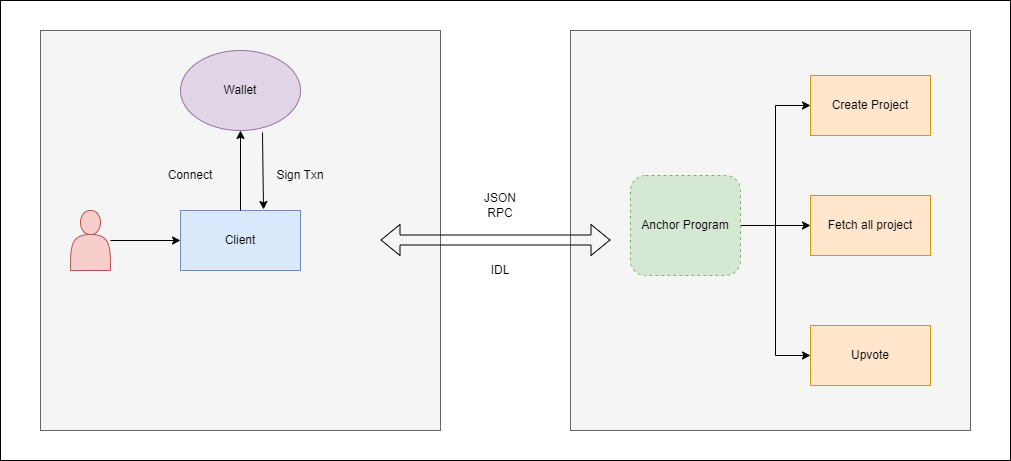

The diagram above was exported from draw.io. Its source (the exported page's mxGraphModel, read from the mxfile embedded in the PNG):
<mxGraphModel dx="2276" dy="1883" grid="1" gridSize="10" guides="1" tooltips="1" connect="1" arrows="1" fold="1" page="1" pageScale="1" pageWidth="850" pageHeight="1100" math="0" shadow="0">
  <root>
    <mxCell id="0" />
    <mxCell id="1" parent="0" />
    <mxCell id="-97Ch7SA5fHderLuvzTr-24" value="" style="rounded=0;whiteSpace=wrap;html=1;" vertex="1" parent="1">
      <mxGeometry x="-10" y="-20" width="1010" height="460" as="geometry" />
    </mxCell>
    <mxCell id="-97Ch7SA5fHderLuvzTr-22" value="" style="whiteSpace=wrap;html=1;aspect=fixed;fillColor=#f5f5f5;fontColor=#333333;strokeColor=#666666;" vertex="1" parent="1">
      <mxGeometry x="560" y="10" width="400" height="400" as="geometry" />
    </mxCell>
    <mxCell id="-97Ch7SA5fHderLuvzTr-21" value="" style="whiteSpace=wrap;html=1;aspect=fixed;fillColor=#f5f5f5;fontColor=#333333;strokeColor=#666666;" vertex="1" parent="1">
      <mxGeometry x="30" y="10" width="400" height="400" as="geometry" />
    </mxCell>
    <mxCell id="-97Ch7SA5fHderLuvzTr-5" value="" style="edgeStyle=orthogonalEdgeStyle;rounded=0;orthogonalLoop=1;jettySize=auto;html=1;" edge="1" parent="1" source="-97Ch7SA5fHderLuvzTr-2" target="-97Ch7SA5fHderLuvzTr-3">
      <mxGeometry relative="1" as="geometry" />
    </mxCell>
    <mxCell id="-97Ch7SA5fHderLuvzTr-2" value="" style="shape=actor;whiteSpace=wrap;html=1;fillColor=#f8cecc;strokeColor=#b85450;" vertex="1" parent="1">
      <mxGeometry x="60" y="190" width="40" height="60" as="geometry" />
    </mxCell>
    <mxCell id="-97Ch7SA5fHderLuvzTr-3" value="Client" style="rounded=0;whiteSpace=wrap;html=1;fillColor=#dae8fc;strokeColor=#6c8ebf;" vertex="1" parent="1">
      <mxGeometry x="170" y="190" width="120" height="60" as="geometry" />
    </mxCell>
    <mxCell id="-97Ch7SA5fHderLuvzTr-4" value="Wallet" style="ellipse;whiteSpace=wrap;html=1;fillColor=#e1d5e7;strokeColor=#9673a6;" vertex="1" parent="1">
      <mxGeometry x="170" y="30" width="120" height="80" as="geometry" />
    </mxCell>
    <mxCell id="-97Ch7SA5fHderLuvzTr-6" value="" style="endArrow=classic;html=1;rounded=0;entryX=0.5;entryY=1;entryDx=0;entryDy=0;exitX=0.5;exitY=0;exitDx=0;exitDy=0;" edge="1" parent="1" source="-97Ch7SA5fHderLuvzTr-3" target="-97Ch7SA5fHderLuvzTr-4">
      <mxGeometry width="50" height="50" relative="1" as="geometry">
        <mxPoint x="240" y="180" as="sourcePoint" />
        <mxPoint x="450" y="380" as="targetPoint" />
      </mxGeometry>
    </mxCell>
    <mxCell id="-97Ch7SA5fHderLuvzTr-18" value="" style="edgeStyle=orthogonalEdgeStyle;rounded=0;orthogonalLoop=1;jettySize=auto;html=1;" edge="1" parent="1" source="-97Ch7SA5fHderLuvzTr-7" target="-97Ch7SA5fHderLuvzTr-11">
      <mxGeometry relative="1" as="geometry" />
    </mxCell>
    <mxCell id="-97Ch7SA5fHderLuvzTr-19" style="edgeStyle=orthogonalEdgeStyle;rounded=0;orthogonalLoop=1;jettySize=auto;html=1;exitX=1;exitY=0.5;exitDx=0;exitDy=0;entryX=0;entryY=0.5;entryDx=0;entryDy=0;" edge="1" parent="1" source="-97Ch7SA5fHderLuvzTr-7" target="-97Ch7SA5fHderLuvzTr-9">
      <mxGeometry relative="1" as="geometry" />
    </mxCell>
    <mxCell id="-97Ch7SA5fHderLuvzTr-20" style="edgeStyle=orthogonalEdgeStyle;rounded=0;orthogonalLoop=1;jettySize=auto;html=1;exitX=1;exitY=0.5;exitDx=0;exitDy=0;entryX=0;entryY=0.5;entryDx=0;entryDy=0;" edge="1" parent="1" source="-97Ch7SA5fHderLuvzTr-7" target="-97Ch7SA5fHderLuvzTr-10">
      <mxGeometry relative="1" as="geometry" />
    </mxCell>
    <mxCell id="-97Ch7SA5fHderLuvzTr-7" value="Anchor Program" style="rounded=1;whiteSpace=wrap;html=1;fillColor=#d5e8d4;strokeColor=#82b366;dashed=1;" vertex="1" parent="1">
      <mxGeometry x="620" y="155" width="110" height="100" as="geometry" />
    </mxCell>
    <mxCell id="-97Ch7SA5fHderLuvzTr-9" value="Create Project" style="rounded=0;whiteSpace=wrap;html=1;fillColor=#ffe6cc;strokeColor=#d79b00;" vertex="1" parent="1">
      <mxGeometry x="800" y="55" width="120" height="60" as="geometry" />
    </mxCell>
    <mxCell id="-97Ch7SA5fHderLuvzTr-10" value="Upvote" style="rounded=0;whiteSpace=wrap;html=1;fillColor=#ffe6cc;strokeColor=#d79b00;" vertex="1" parent="1">
      <mxGeometry x="800" y="305" width="120" height="60" as="geometry" />
    </mxCell>
    <mxCell id="-97Ch7SA5fHderLuvzTr-11" value="Fetch all project" style="rounded=0;whiteSpace=wrap;html=1;fillColor=#ffe6cc;strokeColor=#d79b00;" vertex="1" parent="1">
      <mxGeometry x="800" y="175" width="120" height="60" as="geometry" />
    </mxCell>
    <mxCell id="-97Ch7SA5fHderLuvzTr-13" value="" style="shape=flexArrow;endArrow=classic;startArrow=classic;html=1;rounded=0;" edge="1" parent="1">
      <mxGeometry width="100" height="100" relative="1" as="geometry">
        <mxPoint x="370" y="219.5" as="sourcePoint" />
        <mxPoint x="600" y="219.5" as="targetPoint" />
      </mxGeometry>
    </mxCell>
    <mxCell id="-97Ch7SA5fHderLuvzTr-14" value="JSON RPC" style="text;html=1;whiteSpace=wrap;strokeColor=none;fillColor=none;align=center;verticalAlign=middle;rounded=0;" vertex="1" parent="1">
      <mxGeometry x="460" y="170" width="60" height="30" as="geometry" />
    </mxCell>
    <mxCell id="-97Ch7SA5fHderLuvzTr-15" value="" style="endArrow=classic;html=1;rounded=0;exitX=0.683;exitY=1.025;exitDx=0;exitDy=0;exitPerimeter=0;entryX=0.692;entryY=-0.017;entryDx=0;entryDy=0;entryPerimeter=0;" edge="1" parent="1" source="-97Ch7SA5fHderLuvzTr-4" target="-97Ch7SA5fHderLuvzTr-3">
      <mxGeometry width="50" height="50" relative="1" as="geometry">
        <mxPoint x="400" y="430" as="sourcePoint" />
        <mxPoint x="450" y="380" as="targetPoint" />
      </mxGeometry>
    </mxCell>
    <mxCell id="-97Ch7SA5fHderLuvzTr-16" value="Connect" style="text;html=1;whiteSpace=wrap;strokeColor=none;fillColor=none;align=center;verticalAlign=middle;rounded=0;" vertex="1" parent="1">
      <mxGeometry x="150" y="140" width="60" height="30" as="geometry" />
    </mxCell>
    <mxCell id="-97Ch7SA5fHderLuvzTr-17" value="Sign Txn" style="text;html=1;whiteSpace=wrap;strokeColor=none;fillColor=none;align=center;verticalAlign=middle;rounded=0;" vertex="1" parent="1">
      <mxGeometry x="260" y="140" width="60" height="30" as="geometry" />
    </mxCell>
    <mxCell id="-97Ch7SA5fHderLuvzTr-23" value="IDL" style="text;html=1;whiteSpace=wrap;strokeColor=none;fillColor=none;align=center;verticalAlign=middle;rounded=0;" vertex="1" parent="1">
      <mxGeometry x="460" y="235" width="60" height="30" as="geometry" />
    </mxCell>
  </root>
</mxGraphModel>